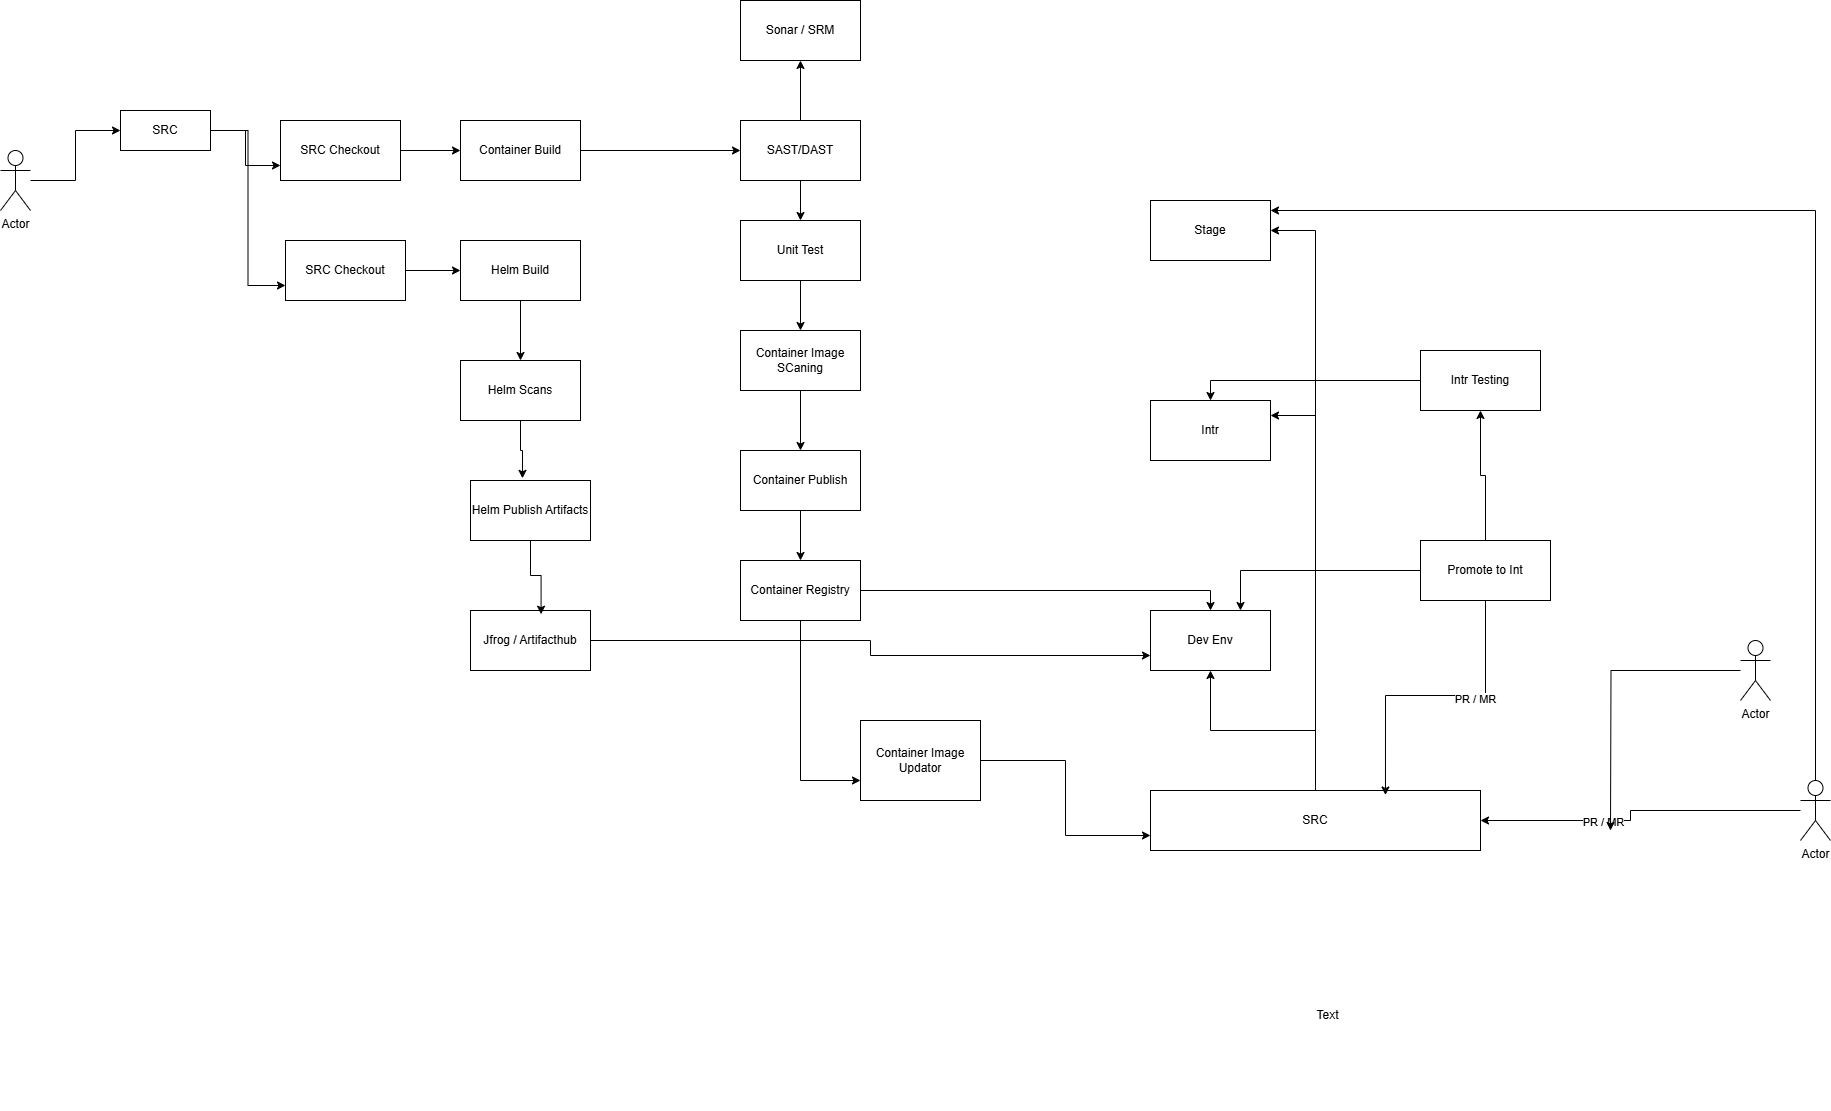

The diagram above was exported from draw.io. Its source (the exported page's mxGraphModel, read from the mxfile embedded in the PNG):
<mxGraphModel dx="2575" dy="2297" grid="1" gridSize="10" guides="1" tooltips="1" connect="1" arrows="1" fold="1" page="1" pageScale="1" pageWidth="850" pageHeight="1100" math="0" shadow="0">
  <root>
    <mxCell id="0" />
    <mxCell id="1" parent="0" />
    <mxCell id="AyOyM59l26_E5QSgbIdr-5" style="edgeStyle=orthogonalEdgeStyle;rounded=0;orthogonalLoop=1;jettySize=auto;html=1;entryX=0;entryY=0.75;entryDx=0;entryDy=0;" edge="1" parent="1" source="AyOyM59l26_E5QSgbIdr-1" target="AyOyM59l26_E5QSgbIdr-4">
      <mxGeometry relative="1" as="geometry" />
    </mxCell>
    <mxCell id="AyOyM59l26_E5QSgbIdr-20" style="edgeStyle=orthogonalEdgeStyle;rounded=0;orthogonalLoop=1;jettySize=auto;html=1;entryX=0;entryY=0.75;entryDx=0;entryDy=0;" edge="1" parent="1" source="AyOyM59l26_E5QSgbIdr-1" target="AyOyM59l26_E5QSgbIdr-19">
      <mxGeometry relative="1" as="geometry" />
    </mxCell>
    <mxCell id="AyOyM59l26_E5QSgbIdr-1" value="SRC" style="rounded=0;whiteSpace=wrap;html=1;" vertex="1" parent="1">
      <mxGeometry x="140" y="30" width="90" height="40" as="geometry" />
    </mxCell>
    <mxCell id="AyOyM59l26_E5QSgbIdr-3" style="edgeStyle=orthogonalEdgeStyle;rounded=0;orthogonalLoop=1;jettySize=auto;html=1;entryX=0;entryY=0.5;entryDx=0;entryDy=0;" edge="1" parent="1" source="AyOyM59l26_E5QSgbIdr-2" target="AyOyM59l26_E5QSgbIdr-1">
      <mxGeometry relative="1" as="geometry" />
    </mxCell>
    <mxCell id="AyOyM59l26_E5QSgbIdr-2" value="Actor" style="shape=umlActor;verticalLabelPosition=bottom;verticalAlign=top;html=1;outlineConnect=0;" vertex="1" parent="1">
      <mxGeometry x="20" y="70" width="30" height="60" as="geometry" />
    </mxCell>
    <mxCell id="AyOyM59l26_E5QSgbIdr-7" style="edgeStyle=orthogonalEdgeStyle;rounded=0;orthogonalLoop=1;jettySize=auto;html=1;entryX=0;entryY=0.5;entryDx=0;entryDy=0;" edge="1" parent="1" source="AyOyM59l26_E5QSgbIdr-4" target="AyOyM59l26_E5QSgbIdr-6">
      <mxGeometry relative="1" as="geometry" />
    </mxCell>
    <mxCell id="AyOyM59l26_E5QSgbIdr-4" value="SRC Checkout" style="rounded=0;whiteSpace=wrap;html=1;" vertex="1" parent="1">
      <mxGeometry x="300" y="40" width="120" height="60" as="geometry" />
    </mxCell>
    <mxCell id="AyOyM59l26_E5QSgbIdr-9" style="edgeStyle=orthogonalEdgeStyle;rounded=0;orthogonalLoop=1;jettySize=auto;html=1;entryX=0;entryY=0.5;entryDx=0;entryDy=0;" edge="1" parent="1" source="AyOyM59l26_E5QSgbIdr-6" target="AyOyM59l26_E5QSgbIdr-8">
      <mxGeometry relative="1" as="geometry" />
    </mxCell>
    <mxCell id="AyOyM59l26_E5QSgbIdr-6" value="Container Build" style="rounded=0;whiteSpace=wrap;html=1;" vertex="1" parent="1">
      <mxGeometry x="480" y="40" width="120" height="60" as="geometry" />
    </mxCell>
    <mxCell id="AyOyM59l26_E5QSgbIdr-11" style="edgeStyle=orthogonalEdgeStyle;rounded=0;orthogonalLoop=1;jettySize=auto;html=1;entryX=0.5;entryY=0;entryDx=0;entryDy=0;" edge="1" parent="1" source="AyOyM59l26_E5QSgbIdr-8" target="AyOyM59l26_E5QSgbIdr-10">
      <mxGeometry relative="1" as="geometry" />
    </mxCell>
    <mxCell id="AyOyM59l26_E5QSgbIdr-15" style="edgeStyle=orthogonalEdgeStyle;rounded=0;orthogonalLoop=1;jettySize=auto;html=1;entryX=0.5;entryY=1;entryDx=0;entryDy=0;" edge="1" parent="1" source="AyOyM59l26_E5QSgbIdr-8" target="AyOyM59l26_E5QSgbIdr-14">
      <mxGeometry relative="1" as="geometry" />
    </mxCell>
    <mxCell id="AyOyM59l26_E5QSgbIdr-8" value="SAST/DAST" style="rounded=0;whiteSpace=wrap;html=1;" vertex="1" parent="1">
      <mxGeometry x="760" y="40" width="120" height="60" as="geometry" />
    </mxCell>
    <mxCell id="AyOyM59l26_E5QSgbIdr-17" style="edgeStyle=orthogonalEdgeStyle;rounded=0;orthogonalLoop=1;jettySize=auto;html=1;entryX=0.5;entryY=0;entryDx=0;entryDy=0;" edge="1" parent="1" source="AyOyM59l26_E5QSgbIdr-10" target="AyOyM59l26_E5QSgbIdr-16">
      <mxGeometry relative="1" as="geometry" />
    </mxCell>
    <mxCell id="AyOyM59l26_E5QSgbIdr-10" value="Unit Test" style="rounded=0;whiteSpace=wrap;html=1;" vertex="1" parent="1">
      <mxGeometry x="760" y="140" width="120" height="60" as="geometry" />
    </mxCell>
    <mxCell id="AyOyM59l26_E5QSgbIdr-32" style="edgeStyle=orthogonalEdgeStyle;rounded=0;orthogonalLoop=1;jettySize=auto;html=1;entryX=0.5;entryY=0;entryDx=0;entryDy=0;" edge="1" parent="1" source="AyOyM59l26_E5QSgbIdr-12" target="AyOyM59l26_E5QSgbIdr-31">
      <mxGeometry relative="1" as="geometry" />
    </mxCell>
    <mxCell id="AyOyM59l26_E5QSgbIdr-12" value="Container Publish" style="rounded=0;whiteSpace=wrap;html=1;" vertex="1" parent="1">
      <mxGeometry x="760" y="370" width="120" height="60" as="geometry" />
    </mxCell>
    <mxCell id="AyOyM59l26_E5QSgbIdr-14" value="Sonar / SRM" style="rounded=0;whiteSpace=wrap;html=1;" vertex="1" parent="1">
      <mxGeometry x="760" y="-80" width="120" height="60" as="geometry" />
    </mxCell>
    <mxCell id="AyOyM59l26_E5QSgbIdr-18" style="edgeStyle=orthogonalEdgeStyle;rounded=0;orthogonalLoop=1;jettySize=auto;html=1;entryX=0.5;entryY=0;entryDx=0;entryDy=0;" edge="1" parent="1" source="AyOyM59l26_E5QSgbIdr-16" target="AyOyM59l26_E5QSgbIdr-12">
      <mxGeometry relative="1" as="geometry" />
    </mxCell>
    <mxCell id="AyOyM59l26_E5QSgbIdr-16" value="Container Image SCaning" style="rounded=0;whiteSpace=wrap;html=1;" vertex="1" parent="1">
      <mxGeometry x="760" y="250" width="120" height="60" as="geometry" />
    </mxCell>
    <mxCell id="AyOyM59l26_E5QSgbIdr-22" style="edgeStyle=orthogonalEdgeStyle;rounded=0;orthogonalLoop=1;jettySize=auto;html=1;entryX=0;entryY=0.5;entryDx=0;entryDy=0;" edge="1" parent="1" source="AyOyM59l26_E5QSgbIdr-19" target="AyOyM59l26_E5QSgbIdr-21">
      <mxGeometry relative="1" as="geometry" />
    </mxCell>
    <mxCell id="AyOyM59l26_E5QSgbIdr-19" value="SRC Checkout" style="rounded=0;whiteSpace=wrap;html=1;" vertex="1" parent="1">
      <mxGeometry x="305" y="160" width="120" height="60" as="geometry" />
    </mxCell>
    <mxCell id="AyOyM59l26_E5QSgbIdr-24" style="edgeStyle=orthogonalEdgeStyle;rounded=0;orthogonalLoop=1;jettySize=auto;html=1;entryX=0.5;entryY=0;entryDx=0;entryDy=0;" edge="1" parent="1" source="AyOyM59l26_E5QSgbIdr-21" target="AyOyM59l26_E5QSgbIdr-23">
      <mxGeometry relative="1" as="geometry" />
    </mxCell>
    <mxCell id="AyOyM59l26_E5QSgbIdr-21" value="Helm Build" style="rounded=0;whiteSpace=wrap;html=1;" vertex="1" parent="1">
      <mxGeometry x="480" y="160" width="120" height="60" as="geometry" />
    </mxCell>
    <mxCell id="AyOyM59l26_E5QSgbIdr-23" value="Helm Scans" style="rounded=0;whiteSpace=wrap;html=1;" vertex="1" parent="1">
      <mxGeometry x="480" y="280" width="120" height="60" as="geometry" />
    </mxCell>
    <mxCell id="AyOyM59l26_E5QSgbIdr-25" value="Helm Publish Artifacts" style="rounded=0;whiteSpace=wrap;html=1;" vertex="1" parent="1">
      <mxGeometry x="490" y="400" width="120" height="60" as="geometry" />
    </mxCell>
    <mxCell id="AyOyM59l26_E5QSgbIdr-26" style="edgeStyle=orthogonalEdgeStyle;rounded=0;orthogonalLoop=1;jettySize=auto;html=1;entryX=0.433;entryY=-0.036;entryDx=0;entryDy=0;entryPerimeter=0;" edge="1" parent="1" source="AyOyM59l26_E5QSgbIdr-23" target="AyOyM59l26_E5QSgbIdr-25">
      <mxGeometry relative="1" as="geometry" />
    </mxCell>
    <mxCell id="AyOyM59l26_E5QSgbIdr-29" style="edgeStyle=orthogonalEdgeStyle;rounded=0;orthogonalLoop=1;jettySize=auto;html=1;entryX=0.5;entryY=1;entryDx=0;entryDy=0;" edge="1" parent="1" source="AyOyM59l26_E5QSgbIdr-27" target="AyOyM59l26_E5QSgbIdr-28">
      <mxGeometry relative="1" as="geometry" />
    </mxCell>
    <mxCell id="AyOyM59l26_E5QSgbIdr-41" style="edgeStyle=orthogonalEdgeStyle;rounded=0;orthogonalLoop=1;jettySize=auto;html=1;entryX=1;entryY=0.25;entryDx=0;entryDy=0;" edge="1" parent="1" source="AyOyM59l26_E5QSgbIdr-27" target="AyOyM59l26_E5QSgbIdr-40">
      <mxGeometry relative="1" as="geometry" />
    </mxCell>
    <mxCell id="AyOyM59l26_E5QSgbIdr-51" style="edgeStyle=orthogonalEdgeStyle;rounded=0;orthogonalLoop=1;jettySize=auto;html=1;entryX=1;entryY=0.5;entryDx=0;entryDy=0;" edge="1" parent="1" source="AyOyM59l26_E5QSgbIdr-27" target="AyOyM59l26_E5QSgbIdr-50">
      <mxGeometry relative="1" as="geometry" />
    </mxCell>
    <mxCell id="AyOyM59l26_E5QSgbIdr-27" value="SRC" style="rounded=0;whiteSpace=wrap;html=1;" vertex="1" parent="1">
      <mxGeometry x="1170" y="710" width="330" height="60" as="geometry" />
    </mxCell>
    <mxCell id="AyOyM59l26_E5QSgbIdr-28" value="Dev Env" style="rounded=0;whiteSpace=wrap;html=1;" vertex="1" parent="1">
      <mxGeometry x="1170" y="530" width="120" height="60" as="geometry" />
    </mxCell>
    <mxCell id="AyOyM59l26_E5QSgbIdr-35" style="edgeStyle=orthogonalEdgeStyle;rounded=0;orthogonalLoop=1;jettySize=auto;html=1;entryX=0.5;entryY=0;entryDx=0;entryDy=0;" edge="1" parent="1" source="AyOyM59l26_E5QSgbIdr-31" target="AyOyM59l26_E5QSgbIdr-28">
      <mxGeometry relative="1" as="geometry" />
    </mxCell>
    <mxCell id="AyOyM59l26_E5QSgbIdr-38" style="edgeStyle=orthogonalEdgeStyle;rounded=0;orthogonalLoop=1;jettySize=auto;html=1;entryX=0;entryY=0.75;entryDx=0;entryDy=0;" edge="1" parent="1" source="AyOyM59l26_E5QSgbIdr-31" target="AyOyM59l26_E5QSgbIdr-37">
      <mxGeometry relative="1" as="geometry" />
    </mxCell>
    <mxCell id="AyOyM59l26_E5QSgbIdr-31" value="Container Registry" style="rounded=0;whiteSpace=wrap;html=1;" vertex="1" parent="1">
      <mxGeometry x="760" y="480" width="120" height="60" as="geometry" />
    </mxCell>
    <mxCell id="AyOyM59l26_E5QSgbIdr-36" style="edgeStyle=orthogonalEdgeStyle;rounded=0;orthogonalLoop=1;jettySize=auto;html=1;entryX=0;entryY=0.75;entryDx=0;entryDy=0;" edge="1" parent="1" source="AyOyM59l26_E5QSgbIdr-33" target="AyOyM59l26_E5QSgbIdr-28">
      <mxGeometry relative="1" as="geometry" />
    </mxCell>
    <mxCell id="AyOyM59l26_E5QSgbIdr-33" value="Jfrog / Artifacthub" style="rounded=0;whiteSpace=wrap;html=1;" vertex="1" parent="1">
      <mxGeometry x="490" y="530" width="120" height="60" as="geometry" />
    </mxCell>
    <mxCell id="AyOyM59l26_E5QSgbIdr-34" style="edgeStyle=orthogonalEdgeStyle;rounded=0;orthogonalLoop=1;jettySize=auto;html=1;entryX=0.588;entryY=0.062;entryDx=0;entryDy=0;entryPerimeter=0;" edge="1" parent="1" source="AyOyM59l26_E5QSgbIdr-25" target="AyOyM59l26_E5QSgbIdr-33">
      <mxGeometry relative="1" as="geometry" />
    </mxCell>
    <mxCell id="AyOyM59l26_E5QSgbIdr-39" style="edgeStyle=orthogonalEdgeStyle;rounded=0;orthogonalLoop=1;jettySize=auto;html=1;entryX=0;entryY=0.75;entryDx=0;entryDy=0;" edge="1" parent="1" source="AyOyM59l26_E5QSgbIdr-37" target="AyOyM59l26_E5QSgbIdr-27">
      <mxGeometry relative="1" as="geometry" />
    </mxCell>
    <mxCell id="AyOyM59l26_E5QSgbIdr-37" value="Container Image Updator" style="rounded=0;whiteSpace=wrap;html=1;" vertex="1" parent="1">
      <mxGeometry x="880" y="640" width="120" height="80" as="geometry" />
    </mxCell>
    <mxCell id="AyOyM59l26_E5QSgbIdr-40" value="Intr" style="rounded=0;whiteSpace=wrap;html=1;" vertex="1" parent="1">
      <mxGeometry x="1170" y="320" width="120" height="60" as="geometry" />
    </mxCell>
    <mxCell id="AyOyM59l26_E5QSgbIdr-43" style="edgeStyle=orthogonalEdgeStyle;rounded=0;orthogonalLoop=1;jettySize=auto;html=1;entryX=0.75;entryY=0;entryDx=0;entryDy=0;" edge="1" parent="1" source="AyOyM59l26_E5QSgbIdr-42" target="AyOyM59l26_E5QSgbIdr-28">
      <mxGeometry relative="1" as="geometry" />
    </mxCell>
    <mxCell id="AyOyM59l26_E5QSgbIdr-49" style="edgeStyle=orthogonalEdgeStyle;rounded=0;orthogonalLoop=1;jettySize=auto;html=1;entryX=0.5;entryY=1;entryDx=0;entryDy=0;" edge="1" parent="1" source="AyOyM59l26_E5QSgbIdr-42" target="AyOyM59l26_E5QSgbIdr-47">
      <mxGeometry relative="1" as="geometry" />
    </mxCell>
    <mxCell id="AyOyM59l26_E5QSgbIdr-42" value="Promote to Int" style="rounded=0;whiteSpace=wrap;html=1;" vertex="1" parent="1">
      <mxGeometry x="1440" y="460" width="130" height="60" as="geometry" />
    </mxCell>
    <mxCell id="AyOyM59l26_E5QSgbIdr-44" style="edgeStyle=orthogonalEdgeStyle;rounded=0;orthogonalLoop=1;jettySize=auto;html=1;entryX=0.712;entryY=0.075;entryDx=0;entryDy=0;entryPerimeter=0;" edge="1" parent="1" source="AyOyM59l26_E5QSgbIdr-42" target="AyOyM59l26_E5QSgbIdr-27">
      <mxGeometry relative="1" as="geometry" />
    </mxCell>
    <mxCell id="AyOyM59l26_E5QSgbIdr-45" value="PR / MR" style="edgeLabel;html=1;align=center;verticalAlign=middle;resizable=0;points=[];" vertex="1" connectable="0" parent="AyOyM59l26_E5QSgbIdr-44">
      <mxGeometry x="-0.2805" y="3" relative="1" as="geometry">
        <mxPoint as="offset" />
      </mxGeometry>
    </mxCell>
    <mxCell id="AyOyM59l26_E5QSgbIdr-46" value="Text" style="text;html=1;align=center;verticalAlign=middle;whiteSpace=wrap;rounded=0;" vertex="1" parent="1">
      <mxGeometry x="1195" y="840" width="305" height="190" as="geometry" />
    </mxCell>
    <mxCell id="AyOyM59l26_E5QSgbIdr-48" style="edgeStyle=orthogonalEdgeStyle;rounded=0;orthogonalLoop=1;jettySize=auto;html=1;entryX=0.5;entryY=0;entryDx=0;entryDy=0;" edge="1" parent="1" source="AyOyM59l26_E5QSgbIdr-47" target="AyOyM59l26_E5QSgbIdr-40">
      <mxGeometry relative="1" as="geometry" />
    </mxCell>
    <mxCell id="AyOyM59l26_E5QSgbIdr-47" value="Intr Testing" style="rounded=0;whiteSpace=wrap;html=1;" vertex="1" parent="1">
      <mxGeometry x="1440" y="270" width="120" height="60" as="geometry" />
    </mxCell>
    <mxCell id="AyOyM59l26_E5QSgbIdr-50" value="Stage" style="rounded=0;whiteSpace=wrap;html=1;" vertex="1" parent="1">
      <mxGeometry x="1170" y="120" width="120" height="60" as="geometry" />
    </mxCell>
    <mxCell id="AyOyM59l26_E5QSgbIdr-53" style="edgeStyle=orthogonalEdgeStyle;rounded=0;orthogonalLoop=1;jettySize=auto;html=1;" edge="1" parent="1" source="AyOyM59l26_E5QSgbIdr-52" target="AyOyM59l26_E5QSgbIdr-27">
      <mxGeometry relative="1" as="geometry">
        <Array as="points">
          <mxPoint x="1650" y="730" />
          <mxPoint x="1650" y="740" />
        </Array>
      </mxGeometry>
    </mxCell>
    <mxCell id="AyOyM59l26_E5QSgbIdr-54" value="PR / MR" style="edgeLabel;html=1;align=center;verticalAlign=middle;resizable=0;points=[];" vertex="1" connectable="0" parent="AyOyM59l26_E5QSgbIdr-53">
      <mxGeometry x="0.2617" y="1" relative="1" as="geometry">
        <mxPoint as="offset" />
      </mxGeometry>
    </mxCell>
    <mxCell id="AyOyM59l26_E5QSgbIdr-57" style="edgeStyle=orthogonalEdgeStyle;rounded=0;orthogonalLoop=1;jettySize=auto;html=1;" edge="1" parent="1" source="AyOyM59l26_E5QSgbIdr-52" target="AyOyM59l26_E5QSgbIdr-50">
      <mxGeometry relative="1" as="geometry">
        <Array as="points">
          <mxPoint x="1835" y="130" />
        </Array>
      </mxGeometry>
    </mxCell>
    <mxCell id="AyOyM59l26_E5QSgbIdr-52" value="Actor" style="shape=umlActor;verticalLabelPosition=bottom;verticalAlign=top;html=1;outlineConnect=0;" vertex="1" parent="1">
      <mxGeometry x="1820" y="700" width="30" height="60" as="geometry" />
    </mxCell>
    <mxCell id="AyOyM59l26_E5QSgbIdr-56" style="edgeStyle=orthogonalEdgeStyle;rounded=0;orthogonalLoop=1;jettySize=auto;html=1;" edge="1" parent="1" source="AyOyM59l26_E5QSgbIdr-55">
      <mxGeometry relative="1" as="geometry">
        <mxPoint x="1630" y="750" as="targetPoint" />
      </mxGeometry>
    </mxCell>
    <mxCell id="AyOyM59l26_E5QSgbIdr-55" value="Actor" style="shape=umlActor;verticalLabelPosition=bottom;verticalAlign=top;html=1;outlineConnect=0;" vertex="1" parent="1">
      <mxGeometry x="1760" y="560" width="30" height="60" as="geometry" />
    </mxCell>
  </root>
</mxGraphModel>